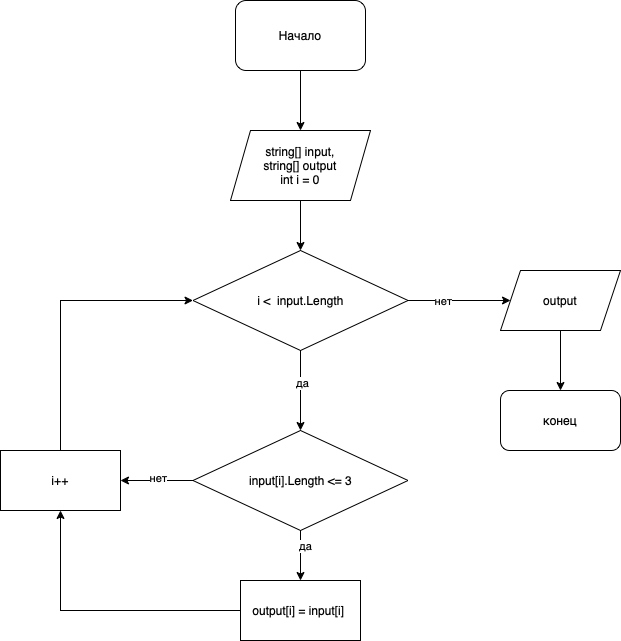

The diagram above was exported from draw.io. Its source (the exported page's mxGraphModel, read from the mxfile embedded in the PNG):
<mxGraphModel dx="860" dy="771" grid="1" gridSize="10" guides="1" tooltips="1" connect="1" arrows="1" fold="1" page="1" pageScale="1" pageWidth="827" pageHeight="1169" math="0" shadow="0">
  <root>
    <mxCell id="0" />
    <mxCell id="1" parent="0" />
    <mxCell id="C7w_M6VZB5JDLxpNxPmA-1" value="Начало" style="rounded=1;whiteSpace=wrap;html=1;" vertex="1" parent="1">
      <mxGeometry x="315" y="50" width="130" height="70" as="geometry" />
    </mxCell>
    <mxCell id="C7w_M6VZB5JDLxpNxPmA-2" value="string[] input,&lt;br&gt;string[] output&lt;br&gt;int i = 0" style="shape=parallelogram;perimeter=parallelogramPerimeter;whiteSpace=wrap;html=1;fixedSize=1;" vertex="1" parent="1">
      <mxGeometry x="310" y="180" width="140" height="70" as="geometry" />
    </mxCell>
    <mxCell id="C7w_M6VZB5JDLxpNxPmA-5" value="" style="edgeStyle=orthogonalEdgeStyle;rounded=0;orthogonalLoop=1;jettySize=auto;html=1;" edge="1" parent="1" source="C7w_M6VZB5JDLxpNxPmA-3" target="C7w_M6VZB5JDLxpNxPmA-4">
      <mxGeometry relative="1" as="geometry" />
    </mxCell>
    <mxCell id="C7w_M6VZB5JDLxpNxPmA-20" value="нет" style="edgeLabel;html=1;align=center;verticalAlign=middle;resizable=0;points=[];" vertex="1" connectable="0" parent="C7w_M6VZB5JDLxpNxPmA-5">
      <mxGeometry x="-0.3268" relative="1" as="geometry">
        <mxPoint as="offset" />
      </mxGeometry>
    </mxCell>
    <mxCell id="C7w_M6VZB5JDLxpNxPmA-19" value="" style="edgeStyle=orthogonalEdgeStyle;rounded=0;orthogonalLoop=1;jettySize=auto;html=1;" edge="1" parent="1" source="C7w_M6VZB5JDLxpNxPmA-3" target="C7w_M6VZB5JDLxpNxPmA-18">
      <mxGeometry relative="1" as="geometry" />
    </mxCell>
    <mxCell id="C7w_M6VZB5JDLxpNxPmA-21" value="да" style="edgeLabel;html=1;align=center;verticalAlign=middle;resizable=0;points=[];" vertex="1" connectable="0" parent="C7w_M6VZB5JDLxpNxPmA-19">
      <mxGeometry x="-0.2" y="1" relative="1" as="geometry">
        <mxPoint as="offset" />
      </mxGeometry>
    </mxCell>
    <mxCell id="C7w_M6VZB5JDLxpNxPmA-3" value="i &amp;lt; &amp;nbsp;input.Length" style="rhombus;whiteSpace=wrap;html=1;" vertex="1" parent="1">
      <mxGeometry x="272.5" y="300" width="215" height="100" as="geometry" />
    </mxCell>
    <mxCell id="C7w_M6VZB5JDLxpNxPmA-8" value="" style="edgeStyle=orthogonalEdgeStyle;rounded=0;orthogonalLoop=1;jettySize=auto;html=1;" edge="1" parent="1" source="C7w_M6VZB5JDLxpNxPmA-4" target="C7w_M6VZB5JDLxpNxPmA-7">
      <mxGeometry relative="1" as="geometry" />
    </mxCell>
    <mxCell id="C7w_M6VZB5JDLxpNxPmA-4" value="output" style="shape=parallelogram;perimeter=parallelogramPerimeter;whiteSpace=wrap;html=1;fixedSize=1;" vertex="1" parent="1">
      <mxGeometry x="580" y="320" width="120" height="60" as="geometry" />
    </mxCell>
    <mxCell id="C7w_M6VZB5JDLxpNxPmA-7" value="конец" style="rounded=1;whiteSpace=wrap;html=1;" vertex="1" parent="1">
      <mxGeometry x="580" y="440" width="120" height="60" as="geometry" />
    </mxCell>
    <mxCell id="C7w_M6VZB5JDLxpNxPmA-9" value="" style="endArrow=classic;html=1;rounded=0;exitX=0.5;exitY=1;exitDx=0;exitDy=0;entryX=0.5;entryY=0;entryDx=0;entryDy=0;" edge="1" parent="1" source="C7w_M6VZB5JDLxpNxPmA-1" target="C7w_M6VZB5JDLxpNxPmA-2">
      <mxGeometry width="50" height="50" relative="1" as="geometry">
        <mxPoint x="430" y="420" as="sourcePoint" />
        <mxPoint x="480" y="370" as="targetPoint" />
      </mxGeometry>
    </mxCell>
    <mxCell id="C7w_M6VZB5JDLxpNxPmA-10" value="" style="endArrow=classic;html=1;rounded=0;exitX=0.5;exitY=1;exitDx=0;exitDy=0;entryX=0.5;entryY=0;entryDx=0;entryDy=0;" edge="1" parent="1" source="C7w_M6VZB5JDLxpNxPmA-2" target="C7w_M6VZB5JDLxpNxPmA-3">
      <mxGeometry width="50" height="50" relative="1" as="geometry">
        <mxPoint x="430" y="420" as="sourcePoint" />
        <mxPoint x="480" y="370" as="targetPoint" />
      </mxGeometry>
    </mxCell>
    <mxCell id="C7w_M6VZB5JDLxpNxPmA-23" value="" style="edgeStyle=orthogonalEdgeStyle;rounded=0;orthogonalLoop=1;jettySize=auto;html=1;" edge="1" parent="1" source="C7w_M6VZB5JDLxpNxPmA-18" target="C7w_M6VZB5JDLxpNxPmA-22">
      <mxGeometry relative="1" as="geometry" />
    </mxCell>
    <mxCell id="C7w_M6VZB5JDLxpNxPmA-24" value="да" style="edgeLabel;html=1;align=center;verticalAlign=middle;resizable=0;points=[];" vertex="1" connectable="0" parent="C7w_M6VZB5JDLxpNxPmA-23">
      <mxGeometry x="-0.4" y="4" relative="1" as="geometry">
        <mxPoint as="offset" />
      </mxGeometry>
    </mxCell>
    <mxCell id="C7w_M6VZB5JDLxpNxPmA-28" value="" style="edgeStyle=orthogonalEdgeStyle;rounded=0;orthogonalLoop=1;jettySize=auto;html=1;" edge="1" parent="1" source="C7w_M6VZB5JDLxpNxPmA-18" target="C7w_M6VZB5JDLxpNxPmA-27">
      <mxGeometry relative="1" as="geometry" />
    </mxCell>
    <mxCell id="C7w_M6VZB5JDLxpNxPmA-29" value="нет" style="edgeLabel;html=1;align=center;verticalAlign=middle;resizable=0;points=[];" vertex="1" connectable="0" parent="C7w_M6VZB5JDLxpNxPmA-28">
      <mxGeometry x="-0.0207" y="-3" relative="1" as="geometry">
        <mxPoint as="offset" />
      </mxGeometry>
    </mxCell>
    <mxCell id="C7w_M6VZB5JDLxpNxPmA-18" value="input[i].Length &amp;lt;= 3" style="rhombus;whiteSpace=wrap;html=1;" vertex="1" parent="1">
      <mxGeometry x="272.5" y="480" width="215" height="100" as="geometry" />
    </mxCell>
    <mxCell id="C7w_M6VZB5JDLxpNxPmA-22" value="output[i] = input[i]&amp;nbsp;" style="whiteSpace=wrap;html=1;" vertex="1" parent="1">
      <mxGeometry x="320" y="630" width="120" height="60" as="geometry" />
    </mxCell>
    <mxCell id="C7w_M6VZB5JDLxpNxPmA-27" value="i++" style="whiteSpace=wrap;html=1;" vertex="1" parent="1">
      <mxGeometry x="80" y="500" width="120" height="60" as="geometry" />
    </mxCell>
    <mxCell id="C7w_M6VZB5JDLxpNxPmA-30" value="" style="endArrow=classic;html=1;rounded=0;exitX=0;exitY=0.5;exitDx=0;exitDy=0;entryX=0.5;entryY=1;entryDx=0;entryDy=0;edgeStyle=orthogonalEdgeStyle;" edge="1" parent="1" source="C7w_M6VZB5JDLxpNxPmA-22" target="C7w_M6VZB5JDLxpNxPmA-27">
      <mxGeometry width="50" height="50" relative="1" as="geometry">
        <mxPoint x="430" y="440" as="sourcePoint" />
        <mxPoint x="480" y="390" as="targetPoint" />
      </mxGeometry>
    </mxCell>
    <mxCell id="C7w_M6VZB5JDLxpNxPmA-31" value="" style="endArrow=classic;html=1;rounded=0;exitX=0.5;exitY=0;exitDx=0;exitDy=0;entryX=0;entryY=0.5;entryDx=0;entryDy=0;edgeStyle=orthogonalEdgeStyle;" edge="1" parent="1" source="C7w_M6VZB5JDLxpNxPmA-27" target="C7w_M6VZB5JDLxpNxPmA-3">
      <mxGeometry width="50" height="50" relative="1" as="geometry">
        <mxPoint x="430" y="440" as="sourcePoint" />
        <mxPoint x="480" y="390" as="targetPoint" />
      </mxGeometry>
    </mxCell>
  </root>
</mxGraphModel>